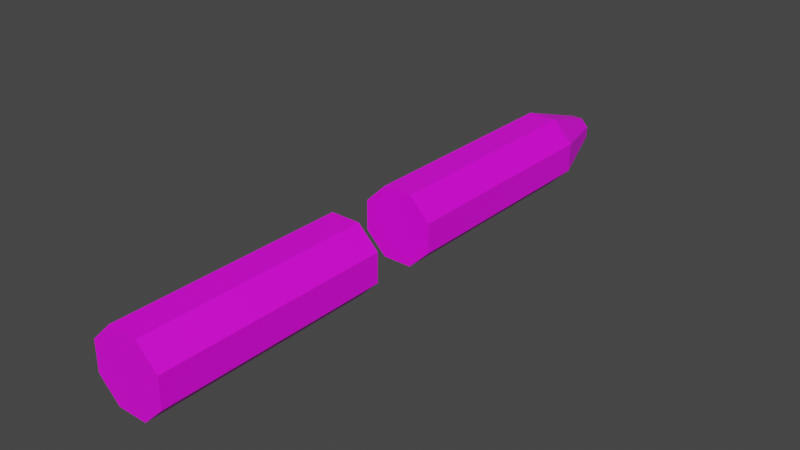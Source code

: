 # Source: Pencil.blend  (saved by Blender 3.4.6; exported with 4.5.12 LTS)
import bpy
from mathutils import Matrix  # noqa: F401  (used for matrix-valued properties, if any)

bpy.ops.wm.read_factory_settings(use_empty=True)
scene = bpy.context.scene
scene.name = 'Scene'

# ---- collections
col_collection = bpy.data.collections.new('Collection'); scene.collection.children.link(col_collection)

# ---- images (referenced by path relative to the original .blend; pixels are not part of the script)
import os
ASSET_DIR = os.environ.get("B2B_ASSET_DIR", "")  # directory of the original .blend (textures are referenced by path, not embedded)
HERE = os.path.dirname(os.path.abspath(__file__))  # packed textures are extracted next to this script under _unpacked/

def load_image(name, relpath, width, height, colorspace="sRGB"):
    """Load a texture the original file referenced (path relative to the .blend, or extracted next to this script)."""
    p = next((c for c in (os.path.join(HERE, relpath), os.path.join(ASSET_DIR, relpath)) if relpath and os.path.exists(c)), "")
    if p:
        img = bpy.data.images.load(p, check_existing=True)
        img.name = name
    else:  # same state as the original file: an image datablock whose file is absent (Cycles renders it pink)
        img = bpy.data.images.new(name, width, height)
        img.source = "FILE"
        img.filepath = "//" + (relpath or name)
    img.colorspace_settings.name = colorspace
    return img
img_untitled = load_image('Untitled', '', 1024, 1024, 'sRGB')

# ---- materials (node trees are filled in below, after node groups)
mat_kalem = bpy.data.materials.new('Kalem')
mat_kalem.use_transparent_shadow = False

# ---- material node trees
mat_kalem.use_nodes = True; mat_kalem.node_tree.nodes.clear()
_N = mat_kalem.node_tree.nodes; _L = mat_kalem.node_tree.links
n0 = _N.new('ShaderNodeBsdfPrincipled'); n0.name = 'Principled BSDF'; n0.location = (10, 300)
n0.distribution = 'GGX'
n0.subsurface_method = 'RANDOM_WALK_SKIN'
n0.inputs[3].default_value = 1.45
n0.inputs[27].default_value = (0.0, 0.0, 0.0, 1.0)
n0.inputs[28].default_value = 1.0
n1 = _N.new('ShaderNodeOutputMaterial'); n1.name = 'Material Output'; n1.location = (300, 300)
n2 = _N.new('ShaderNodeTexImage'); n2.name = 'Image Texture'; n2.location = (-331, 190)
n2.image = img_untitled
_L.new(n0.outputs[0], n1.inputs[0])
_L.new(n2.outputs[0], n0.inputs[0])
n1.is_active_output = True

# ---- world
world_world = bpy.data.worlds.new('World'); scene.world = world_world
world_world.use_nodes = True; world_world.node_tree.nodes.clear()
_N = world_world.node_tree.nodes; _L = world_world.node_tree.links
n0 = _N.new('ShaderNodeOutputWorld'); n0.name = 'World Output'; n0.location = (300, 300)
n1 = _N.new('ShaderNodeBackground'); n1.name = 'Background'; n1.location = (10, 300)
n1.inputs[0].default_value = (0.05088, 0.05088, 0.05088, 1.0)
_L.new(n1.outputs[0], n0.inputs[0])
n0.is_active_output = True
world_world.color = (0.05088, 0.05088, 0.05088)
world_world.use_sun_shadow = False
world_world.sun_shadow_jitter_overblur = 0.0

# ---- meshes
me_cylinder = bpy.data.meshes.new('Cylinder')
me_cylinder.from_pydata([(0.3898, 12.73, 0.9209), (0.9268, 12.73, 0.3755), (0.9209, 12.73, -0.3898), (0.3755, 12.73, -0.9268), (-0.3898, 12.73, -0.9209), (-0.9268, 12.73, -0.3755), (-0.9209, 12.73, 0.3898), (-0.3755, 12.73, 0.9268), (0.3898, 6.744, 0.9209), (0.9268, 6.744, 0.3755), (0.9209, 6.744, -0.3898), (0.3755, 6.744, -0.9268), (-0.3898, 6.744, -0.9209), (-0.9268, 6.744, -0.3755), (-0.9209, 6.744, 0.3898), (-0.3755, 6.744, 0.9268), (0.05808, 14.69, 0.1372), (0.1466, 14.54, 0.3464), (0.1121, 14.64, 0.2649), (0.3486, 14.54, 0.1412), (0.1381, 14.69, 0.05595), (0.2666, 14.64, 0.108), (0.3464, 14.54, -0.1466), (0.1372, 14.69, -0.05808), (0.2649, 14.64, -0.1121), (0.1412, 14.54, -0.3486), (0.05596, 14.69, -0.1381), (0.108, 14.64, -0.2666), (-0.1466, 14.54, -0.3464), (-0.05808, 14.69, -0.1372), (-0.1121, 14.64, -0.2649), (-0.3486, 14.54, -0.1412), (-0.1381, 14.69, -0.05595), (-0.2666, 14.64, -0.108), (-0.3464, 14.54, 0.1466), (-0.1372, 14.69, 0.05808), (-0.2649, 14.64, 0.1121), (-0.1412, 14.54, 0.3486), (-0.05595, 14.69, 0.1381), (-0.108, 14.64, 0.2666), (0.2122, 14.05, 0.5014), (0.5046, 14.05, 0.2045), (-0.2045, 14.05, 0.5046), (0.5014, 14.05, -0.2122), (0.2045, 14.05, -0.5046), (-0.2122, 14.05, -0.5014), (-0.5046, 14.05, -0.2045), (-0.5014, 14.05, 0.2122)], [], [(7, 15, 8, 0), (2, 10, 11, 3), (3, 11, 12, 4), (4, 12, 13, 5), (5, 13, 14, 6), (6, 14, 15, 7), (0, 8, 9, 1), (44, 45, 28, 25), (1, 9, 10, 2), (42, 40, 17, 37), (16, 20, 23, 26, 29, 32, 35, 38), (41, 43, 22, 19), (47, 42, 37, 34), (45, 46, 31, 28), (43, 44, 25, 22), (46, 47, 34, 31), (17, 19, 21, 18), (18, 21, 20, 16), (19, 22, 24, 21), (21, 24, 23, 20), (22, 25, 27, 24), (24, 27, 26, 23), (25, 28, 30, 27), (27, 30, 29, 26), (28, 31, 33, 30), (30, 33, 32, 29), (31, 34, 36, 33), (33, 36, 35, 32), (34, 37, 39, 36), (36, 39, 38, 35), (37, 17, 18, 39), (39, 18, 16, 38), (40, 41, 19, 17), (0, 1, 41, 40), (5, 6, 47, 46), (2, 3, 44, 43), (4, 5, 46, 45), (6, 7, 42, 47), (1, 2, 43, 41), (7, 0, 40, 42), (3, 4, 45, 44), (9, 8, 15), (15, 14, 13), (13, 12, 11), (11, 10, 9), (13, 11, 9, 15)])
_uv = me_cylinder.uv_layers.new(name='UVMap')
_uv.uv.foreach_set('vector', [0.05125, 0.1936, 0.06037, 0.7466, 0.009118, 0.737, 0.0, 0.184, 0.5113, 0.1922, 0.5113, 0.744, 0.4393, 0.744, 0.4393, 0.1922, 0.4393, 0.1922, 0.4393, 0.744, 0.3883, 0.7336, 0.3883, 0.1818, 0.256, 0.1922, 0.2651, 0.7446, 0.1929, 0.7458, 0.1838, 0.1934, 0.1838, 0.1934, 0.1929, 0.7458, 0.1417, 0.7362, 0.1326, 0.1838, 0.1235, 0.1925, 0.1326, 0.7454, 0.06037, 0.7466, 0.05125, 0.1936, 0.3883, 0.1924, 0.3883, 0.7449, 0.3161, 0.7449, 0.3161, 0.1924, 0.2651, 0.0565, 0.2374, 0.06265, 0.2305, 0.01478, 0.2497, 0.01053, 0.3161, 0.1924, 0.3161, 0.7449, 0.2651, 0.7344, 0.2651, 0.182, 0.06557, 0.06337, 0.03766, 0.05813, 0.05158, 0.01162, 0.07085, 0.01524, 0.6894, 0.5709, 0.6994, 0.5709, 0.7066, 0.5781, 0.7066, 0.5881, 0.6994, 0.5952, 0.6894, 0.5952, 0.6823, 0.5881, 0.6823, 0.5781, 0.3326, 0.06257, 0.3048, 0.05688, 0.3194, 0.01066, 0.3386, 0.01459, 0.1049, 0.06272, 0.06557, 0.06337, 0.07085, 0.01524, 0.09802, 0.01479, 0.2374, 0.06265, 0.1981, 0.0633, 0.2034, 0.01523, 0.2305, 0.01478, 0.4949, 0.0625, 0.4557, 0.0625, 0.4617, 0.01457, 0.4889, 0.01457, 0.1326, 0.05657, 0.1049, 0.06272, 0.09802, 0.01479, 0.1172, 0.01054, 0.3658, 0.01459, 0.3386, 0.01459, 0.3418, 0.003007, 0.3626, 0.003007, 0.6847, 0.5596, 0.7041, 0.5596, 0.6994, 0.5709, 0.6894, 0.5709, 0.508, 0.01065, 0.4889, 0.01457, 0.4857, 0.003004, 0.5003, 0.0, 0.7041, 0.5596, 0.7179, 0.5734, 0.7066, 0.5781, 0.6994, 0.5709, 0.4889, 0.01457, 0.4617, 0.01457, 0.4649, 0.003004, 0.4857, 0.003004, 0.7179, 0.5734, 0.7179, 0.5928, 0.7066, 0.5881, 0.7066, 0.5781, 0.2497, 0.01053, 0.2305, 0.01478, 0.2271, 0.003248, 0.2418, 0.0, 0.7179, 0.5928, 0.7041, 0.6066, 0.6994, 0.5952, 0.7066, 0.5881, 0.2305, 0.01478, 0.2034, 0.01523, 0.2064, 0.003591, 0.2271, 0.003248, 0.7041, 0.6066, 0.6847, 0.6066, 0.6894, 0.5952, 0.6994, 0.5952, 0.1172, 0.01054, 0.09802, 0.01479, 0.09464, 0.003252, 0.1093, 0.0, 0.6847, 0.6066, 0.671, 0.5928, 0.6823, 0.5881, 0.6894, 0.5952, 0.09802, 0.01479, 0.07085, 0.01524, 0.07386, 0.003595, 0.09464, 0.003252, 0.671, 0.5928, 0.671, 0.5734, 0.6823, 0.5781, 0.6823, 0.5881, 0.385, 0.01066, 0.3658, 0.01459, 0.3626, 0.003007, 0.3773, 0.0, 0.671, 0.5734, 0.6847, 0.5596, 0.6894, 0.5709, 0.6823, 0.5781, 0.3718, 0.06257, 0.3326, 0.06257, 0.3386, 0.01459, 0.3658, 0.01459, 0.3883, 0.1924, 0.3161, 0.1924, 0.3326, 0.06257, 0.3718, 0.06257, 0.1838, 0.1934, 0.1326, 0.1838, 0.1702, 0.05807, 0.1981, 0.0633, 0.5113, 0.1922, 0.4393, 0.1922, 0.4557, 0.0625, 0.4949, 0.0625, 0.256, 0.1922, 0.1838, 0.1934, 0.1981, 0.0633, 0.2374, 0.06265, 0.1235, 0.1925, 0.05125, 0.1936, 0.06557, 0.06337, 0.1049, 0.06272, 0.3161, 0.1924, 0.2651, 0.182, 0.3048, 0.05688, 0.3326, 0.06257, 0.05125, 0.1936, 0.0, 0.184, 0.03766, 0.05813, 0.06557, 0.06337, 0.4393, 0.1922, 0.3883, 0.1818, 0.4279, 0.05682, 0.4557, 0.0625, 0.5113, 0.6064, 0.5581, 0.5596, 0.6242, 0.5596, 0.6242, 0.5596, 0.671, 0.6064, 0.671, 0.6725, 0.671, 0.6725, 0.6242, 0.7193, 0.5581, 0.7193, 0.5581, 0.7193, 0.5113, 0.6725, 0.5113, 0.6064, 0.671, 0.6725, 0.5581, 0.7193, 0.5113, 0.6064, 0.6242, 0.5596])
me_cylinder.materials.append(mat_kalem)
me_cylinder.update()
me_cylinder_001 = bpy.data.meshes.new('Cylinder.001')
me_cylinder_001.from_pydata([(0.3898, -1.0, 0.9209), (0.9268, -1.0, 0.3755), (0.9209, -1.0, -0.3898), (0.3755, -1.0, -0.9268), (-0.3898, -1.0, -0.9209), (-0.9268, -1.0, -0.3755), (-0.9209, -1.0, 0.3898), (-0.3755, -1.0, 0.9268), (0.3898, 4.985, 0.9209), (0.9268, 4.985, 0.3755), (0.9209, 4.985, -0.3898), (0.3755, 4.985, -0.9268), (-0.3898, 4.985, -0.9209), (-0.9268, 4.985, -0.3755), (-0.9209, 4.985, 0.3898), (-0.3755, 4.985, 0.9268)], [], [(2, 1, 0), (0, 7, 6), (6, 5, 4), (4, 3, 2), (6, 4, 2, 0), (14, 6, 7, 15), (13, 5, 6, 14), (12, 4, 5, 13), (11, 3, 4, 12), (10, 2, 3, 11), (9, 1, 2, 10), (8, 0, 1, 9), (15, 7, 0, 8), (14, 15, 8), (8, 9, 10), (10, 11, 12), (12, 13, 10), (14, 8, 10, 13)])
_uv = me_cylinder_001.uv_layers.new(name='UVMap')
_uv.uv.foreach_set('vector', [0.7838, 0.7193, 0.8306, 0.766, 0.8306, 0.8321, 0.8306, 0.8321, 0.7838, 0.8789, 0.7177, 0.8789, 0.7177, 0.8789, 0.671, 0.8321, 0.671, 0.766, 0.671, 0.766, 0.7177, 0.7193, 0.7838, 0.7193, 0.7177, 0.8789, 0.671, 0.766, 0.7838, 0.7193, 0.8306, 0.8321, 0.6335, 0.0, 0.6335, 0.5596, 0.5619, 0.5596, 0.5619, 0.0, 0.9494, 0.5596, 0.9494, 0.0, 1.0, 0.0, 1.0, 0.5596, 0.8778, 0.5596, 0.8778, 0.0, 0.9494, 0.0, 0.9494, 0.5596, 0.6841, 0.0, 0.6841, 0.5596, 0.6335, 0.5596, 0.6335, 0.0, 0.7557, 0.0, 0.7557, 0.5596, 0.6841, 0.5596, 0.6841, 0.0, 0.8272, 0.5596, 0.8272, 0.0, 0.8778, 0.0, 0.8778, 0.5596, 0.7557, 0.5596, 0.7557, 5.96e-08, 0.8272, 0.0, 0.8272, 0.5596, 0.5619, 0.0, 0.5619, 0.5596, 0.5113, 0.5596, 0.5113, 0.0, 0.5113, 0.8321, 0.5113, 0.766, 0.5581, 0.7193, 0.5581, 0.7193, 0.6242, 0.7193, 0.671, 0.766, 0.671, 0.766, 0.671, 0.8321, 0.6242, 0.8789, 0.6242, 0.8789, 0.5581, 0.8789, 0.671, 0.766, 0.5113, 0.8321, 0.5581, 0.7193, 0.671, 0.766, 0.5581, 0.8789])
me_cylinder_001.materials.append(mat_kalem)
me_cylinder_001.update()

# ---- objects
ob_front = bpy.data.objects.new('Front', me_cylinder)
ob_back = bpy.data.objects.new('Back', me_cylinder_001)

# ---- transforms, parenting, visibility, modifiers, constraints
ob_front.location = (0.0, 0.0, 0.0)
ob_back.location = (0.0, 0.0, 0.0)

# ---- collection membership
col_collection.objects.link(ob_front)
col_collection.objects.link(ob_back)

# ---- scene / render settings (as saved in the file)
scene.frame_start = 1; scene.frame_end = 250; scene.frame_set(1)
scene.render.engine = 'BLENDER_EEVEE_NEXT'
scene.cycles.sampling_pattern = 'TABULATED_SOBOL'
scene.cycles.use_light_tree = False
scene.view_settings.view_transform = 'Filmic'
bpy.context.view_layer.update()

# ---- added for rendering (the .blend has no active camera and no usable light): camera, sun
cam_auto = bpy.data.cameras.new('AutoCamera')
cam_auto.lens = 50.0
cam_auto.sensor_width = 36.0
cam_auto.clip_end = 1000.0
ob_auto_camera = bpy.data.objects.new('AutoCamera', cam_auto)
scene.collection.objects.link(ob_auto_camera)
ob_auto_camera.location = (14.717, -10.8159, 11.7736)
ob_auto_camera.rotation_euler = (1.09748, -7.21219e-08, 0.694738)
scene.camera = ob_auto_camera
light_auto_sun = bpy.data.lights.new('AutoSun', 'SUN')
light_auto_sun.energy = 3.0
light_auto_sun.angle = 0.0523599
ob_auto_sun = bpy.data.objects.new('AutoSun', light_auto_sun)
scene.collection.objects.link(ob_auto_sun)
ob_auto_sun.rotation_euler = (0.872665, 0.174533, 0.523599)
bpy.context.view_layer.update()
